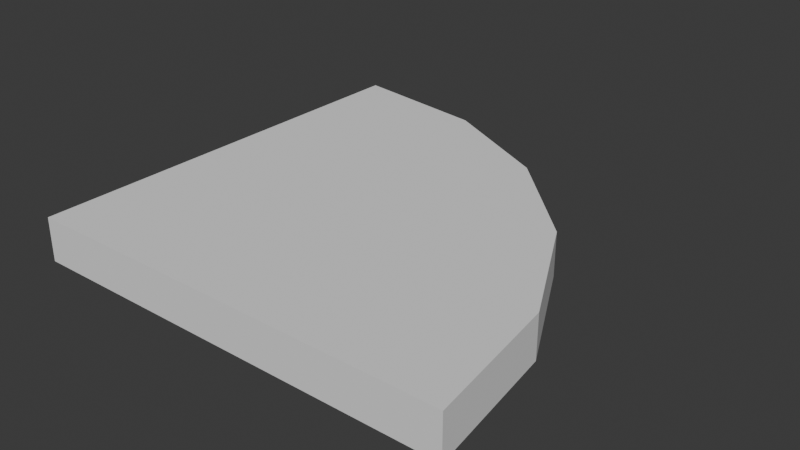 # Source: FI-003_SmoothCurvedFloor.blend  (saved by Blender 4.2.67; exported with 4.5.12 LTS)
import bpy
from mathutils import Matrix  # noqa: F401  (used for matrix-valued properties, if any)

bpy.ops.wm.read_factory_settings(use_empty=True)
scene = bpy.context.scene
scene.name = 'Scene'

# ---- collections
col_collection = bpy.data.collections.new('Collection'); scene.collection.children.link(col_collection)
col_export = bpy.data.collections.new('Export'); scene.collection.children.link(col_export)

# ---- world
world_world = bpy.data.worlds.new('World'); scene.world = world_world
world_world.use_nodes = True; world_world.node_tree.nodes.clear()
_N = world_world.node_tree.nodes; _L = world_world.node_tree.links
n0 = _N.new('ShaderNodeOutputWorld'); n0.name = 'World Output'; n0.location = (300, 300)
n1 = _N.new('ShaderNodeBackground'); n1.name = 'Background'; n1.location = (10, 300)
n1.inputs[0].default_value = (0.05088, 0.05088, 0.05088, 1.0)
_L.new(n1.outputs[0], n0.inputs[0])
n0.is_active_output = True
world_world.color = (0.05088, 0.05088, 0.05088)
world_world.sun_shadow_jitter_overblur = 0.0

# ---- meshes
me_cube_001 = bpy.data.meshes.new('Cube.001')
me_cube_001.from_pydata([(-2.0, 0.0, -0.2), (-2.0, 0.0, 0.0), (-2.0, 2.0, -0.2), (-2.0, 2.0, 0.0), (0.0, 0.0, -0.2), (0.0, 0.0, 0.0), (-2.0, 2.0, -0.2), (0.0, 0.0, -0.2), (-1.343, 1.905, -0.2), (-0.7992, 1.628, -0.2), (-0.3674, 1.196, -0.2), (-0.09018, 0.6518, -0.2), (0.0, 0.0, 0.0), (-2.0, 2.0, 0.0), (-0.09018, 0.6518, 0.0), (-0.3674, 1.196, 0.0), (-0.7992, 1.628, 0.0), (-1.343, 1.905, 0.0)], [], [(0, 1, 3, 2), (7, 12, 5, 4), (12, 14, 15, 16, 17, 13, 3, 1, 5), (4, 5, 1, 0), (2, 3, 13, 6), (12, 7, 11, 14), (14, 11, 10, 15), (15, 10, 9, 16), (16, 9, 8, 17), (17, 8, 6, 13), (2, 6, 8, 9, 10, 11, 7, 4, 0)])
_uv = me_cube_001.uv_layers.new(name='UVMap')
_uv.uv.foreach_set('vector', [0.375, 0.0, 0.625, 0.0, 0.625, 0.25, 0.375, 0.25, 0.375, 0.75, 0.625, 0.75, 0.625, 0.75, 0.375, 0.75, 0.625, 0.75, 0.6372, 0.6727, 0.6727, 0.6031, 0.7281, 0.5477, 0.7977, 0.5122, 0.875, 0.5, 0.875, 0.5, 0.875, 0.75, 0.625, 0.75, 0.375, 0.75, 0.625, 0.75, 0.625, 1.0, 0.375, 1.0, 0.375, 0.25, 0.625, 0.25, 0.625, 0.25, 0.375, 0.25, 0.625, 0.75, 0.375, 0.75, 0.375, 0.6727, 0.625, 0.6727, 0.625, 0.6727, 0.375, 0.6727, 0.375, 0.6031, 0.625, 0.6031, 0.625, 0.6031, 0.375, 0.6031, 0.375, 0.3969, 0.625, 0.3969, 0.625, 0.3969, 0.375, 0.3969, 0.375, 0.3273, 0.625, 0.3273, 0.625, 0.3273, 0.375, 0.3273, 0.375, 0.25, 0.625, 0.25, 0.125, 0.5, 0.125, 0.5, 0.2023, 0.5122, 0.2719, 0.5477, 0.3273, 0.6031, 0.3628, 0.6727, 0.375, 0.75, 0.375, 0.75, 0.125, 0.75])
me_cube_001.update()

# ---- objects
ob_fi_003_smoothcornerfloor = bpy.data.objects.new('FI-003-SmoothCornerFloor', me_cube_001)

# ---- transforms, parenting, visibility, modifiers, constraints
ob_fi_003_smoothcornerfloor.location = (0.0, 0.0, 0.0)

# ---- collection membership
col_export.objects.link(ob_fi_003_smoothcornerfloor)

# ---- scene / render settings (as saved in the file)
scene.frame_start = 1; scene.frame_end = 250; scene.frame_set(1)
scene.render.engine = 'BLENDER_EEVEE_NEXT'
bpy.context.view_layer.update()

# ---- added for rendering (the .blend has no active camera and no usable light): camera, sun
cam_auto = bpy.data.cameras.new('AutoCamera')
cam_auto.lens = 50.0
cam_auto.sensor_width = 36.0
cam_auto.clip_end = 1000.0
ob_auto_camera = bpy.data.objects.new('AutoCamera', cam_auto)
scene.collection.objects.link(ob_auto_camera)
ob_auto_camera.location = (1.62346, -2.14816, 1.99877)
ob_auto_camera.rotation_euler = (1.09748, -7.21219e-08, 0.694738)
scene.camera = ob_auto_camera
light_auto_sun = bpy.data.lights.new('AutoSun', 'SUN')
light_auto_sun.energy = 3.0
light_auto_sun.angle = 0.0523599
ob_auto_sun = bpy.data.objects.new('AutoSun', light_auto_sun)
scene.collection.objects.link(ob_auto_sun)
ob_auto_sun.rotation_euler = (0.872665, 0.174533, 0.523599)
bpy.context.view_layer.update()
